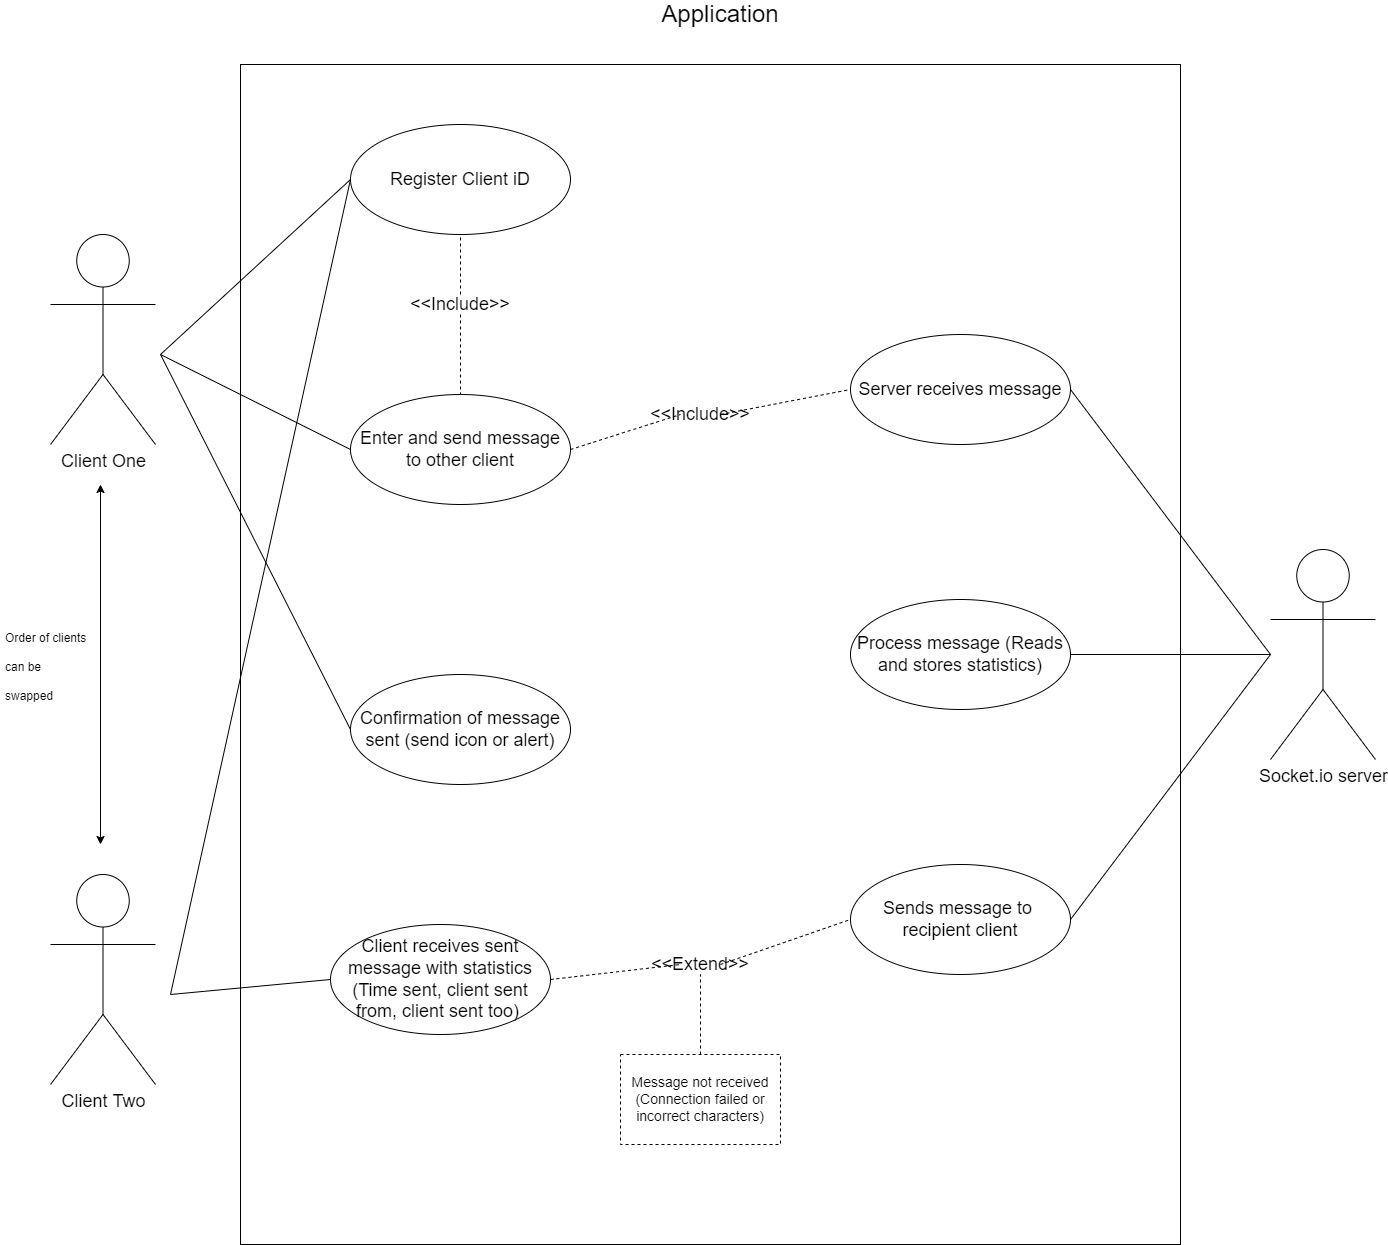

The diagram above was exported from draw.io. Its source (the exported page's mxGraphModel, read from the mxfile embedded in the PNG):
<mxGraphModel dx="1550" dy="893" grid="1" gridSize="10" guides="1" tooltips="1" connect="1" arrows="1" fold="1" page="1" pageScale="1" pageWidth="1500" pageHeight="1500" math="0" shadow="0">
  <root>
    <mxCell id="0" />
    <mxCell id="1" parent="0" />
    <mxCell id="5Kn2xabum06bPzp03Dn8-3" value="" style="rounded=0;whiteSpace=wrap;html=1;fillColor=none;" parent="1" vertex="1">
      <mxGeometry x="270" y="180" width="940" height="1180" as="geometry" />
    </mxCell>
    <mxCell id="5Kn2xabum06bPzp03Dn8-5" value="&lt;font style=&quot;font-size: 18px&quot;&gt;Client One&lt;/font&gt;" style="shape=umlActor;verticalLabelPosition=bottom;verticalAlign=top;html=1;outlineConnect=0;" parent="1" vertex="1">
      <mxGeometry x="80" y="350" width="105" height="210" as="geometry" />
    </mxCell>
    <mxCell id="5Kn2xabum06bPzp03Dn8-6" value="&lt;font style=&quot;font-size: 18px&quot;&gt;Client Two&lt;/font&gt;" style="shape=umlActor;verticalLabelPosition=bottom;verticalAlign=top;html=1;outlineConnect=0;" parent="1" vertex="1">
      <mxGeometry x="80" y="990" width="105" height="210" as="geometry" />
    </mxCell>
    <mxCell id="5Kn2xabum06bPzp03Dn8-7" value="&lt;font style=&quot;font-size: 24px&quot;&gt;Application&lt;/font&gt;" style="text;html=1;strokeColor=none;fillColor=none;align=center;verticalAlign=middle;whiteSpace=wrap;rounded=0;" parent="1" vertex="1">
      <mxGeometry x="730" y="120" width="40" height="20" as="geometry" />
    </mxCell>
    <mxCell id="5Kn2xabum06bPzp03Dn8-8" value="&lt;span style=&quot;font-size: 18px&quot;&gt;Socket.io server&lt;/span&gt;" style="shape=umlActor;verticalLabelPosition=bottom;verticalAlign=top;html=1;outlineConnect=0;" parent="1" vertex="1">
      <mxGeometry x="1300" y="665" width="105" height="210" as="geometry" />
    </mxCell>
    <mxCell id="5Kn2xabum06bPzp03Dn8-9" value="&lt;span style=&quot;font-size: 18px&quot;&gt;Register Client iD&lt;/span&gt;" style="ellipse;whiteSpace=wrap;html=1;fillColor=none;" parent="1" vertex="1">
      <mxGeometry x="380" y="240" width="220" height="110" as="geometry" />
    </mxCell>
    <mxCell id="5Kn2xabum06bPzp03Dn8-11" value="" style="endArrow=none;html=1;entryX=0;entryY=0.5;entryDx=0;entryDy=0;" parent="1" target="5Kn2xabum06bPzp03Dn8-9" edge="1">
      <mxGeometry width="50" height="50" relative="1" as="geometry">
        <mxPoint x="190" y="470" as="sourcePoint" />
        <mxPoint x="440" y="790" as="targetPoint" />
      </mxGeometry>
    </mxCell>
    <mxCell id="5Kn2xabum06bPzp03Dn8-12" value="" style="endArrow=none;html=1;entryX=0;entryY=0.5;entryDx=0;entryDy=0;" parent="1" target="5Kn2xabum06bPzp03Dn8-9" edge="1">
      <mxGeometry width="50" height="50" relative="1" as="geometry">
        <mxPoint x="200" y="1110" as="sourcePoint" />
        <mxPoint x="360" y="340" as="targetPoint" />
      </mxGeometry>
    </mxCell>
    <mxCell id="5Kn2xabum06bPzp03Dn8-13" style="edgeStyle=orthogonalEdgeStyle;rounded=0;orthogonalLoop=1;jettySize=auto;html=1;exitX=0.5;exitY=1;exitDx=0;exitDy=0;" parent="1" source="5Kn2xabum06bPzp03Dn8-9" target="5Kn2xabum06bPzp03Dn8-9" edge="1">
      <mxGeometry relative="1" as="geometry" />
    </mxCell>
    <mxCell id="5Kn2xabum06bPzp03Dn8-15" value="&lt;span style=&quot;font-size: 18px&quot;&gt;Enter and send message to other client&lt;/span&gt;" style="ellipse;whiteSpace=wrap;html=1;fillColor=none;" parent="1" vertex="1">
      <mxGeometry x="380" y="510" width="220" height="110" as="geometry" />
    </mxCell>
    <mxCell id="5Kn2xabum06bPzp03Dn8-16" value="" style="endArrow=none;html=1;entryX=0;entryY=0.5;entryDx=0;entryDy=0;" parent="1" target="5Kn2xabum06bPzp03Dn8-15" edge="1">
      <mxGeometry width="50" height="50" relative="1" as="geometry">
        <mxPoint x="190" y="470" as="sourcePoint" />
        <mxPoint x="370.00000000000773" y="345" as="targetPoint" />
      </mxGeometry>
    </mxCell>
    <mxCell id="5Kn2xabum06bPzp03Dn8-19" value="&lt;span style=&quot;font-size: 18px&quot;&gt;Server receives message&lt;/span&gt;" style="ellipse;whiteSpace=wrap;html=1;fillColor=none;" parent="1" vertex="1">
      <mxGeometry x="880" y="450" width="220" height="110" as="geometry" />
    </mxCell>
    <mxCell id="5Kn2xabum06bPzp03Dn8-20" value="" style="endArrow=none;dashed=1;html=1;exitX=1;exitY=0.5;exitDx=0;exitDy=0;entryX=0;entryY=0.5;entryDx=0;entryDy=0;" parent="1" source="5Kn2xabum06bPzp03Dn8-33" target="5Kn2xabum06bPzp03Dn8-19" edge="1">
      <mxGeometry width="50" height="50" relative="1" as="geometry">
        <mxPoint x="700" y="760" as="sourcePoint" />
        <mxPoint x="750" y="710" as="targetPoint" />
      </mxGeometry>
    </mxCell>
    <mxCell id="5Kn2xabum06bPzp03Dn8-21" value="" style="endArrow=none;html=1;exitX=1;exitY=0.5;exitDx=0;exitDy=0;" parent="1" source="5Kn2xabum06bPzp03Dn8-19" edge="1">
      <mxGeometry width="50" height="50" relative="1" as="geometry">
        <mxPoint x="1040" y="920" as="sourcePoint" />
        <mxPoint x="1300" y="770" as="targetPoint" />
      </mxGeometry>
    </mxCell>
    <mxCell id="5Kn2xabum06bPzp03Dn8-22" value="&lt;span style=&quot;font-size: 18px&quot;&gt;Process message (Reads and stores statistics)&lt;/span&gt;" style="ellipse;whiteSpace=wrap;html=1;fillColor=none;" parent="1" vertex="1">
      <mxGeometry x="880" y="715" width="220" height="110" as="geometry" />
    </mxCell>
    <mxCell id="5Kn2xabum06bPzp03Dn8-23" value="" style="endArrow=none;html=1;exitX=1;exitY=0.5;exitDx=0;exitDy=0;" parent="1" source="5Kn2xabum06bPzp03Dn8-22" edge="1">
      <mxGeometry width="50" height="50" relative="1" as="geometry">
        <mxPoint x="1110" y="695" as="sourcePoint" />
        <mxPoint x="1300" y="770" as="targetPoint" />
      </mxGeometry>
    </mxCell>
    <mxCell id="5Kn2xabum06bPzp03Dn8-24" value="&lt;span style=&quot;font-size: 18px&quot;&gt;Sends message to&amp;nbsp; recipient&amp;nbsp;client&lt;/span&gt;" style="ellipse;whiteSpace=wrap;html=1;fillColor=none;" parent="1" vertex="1">
      <mxGeometry x="880" y="980" width="220" height="110" as="geometry" />
    </mxCell>
    <mxCell id="5Kn2xabum06bPzp03Dn8-25" style="edgeStyle=orthogonalEdgeStyle;rounded=0;orthogonalLoop=1;jettySize=auto;html=1;exitX=0.5;exitY=1;exitDx=0;exitDy=0;" parent="1" source="5Kn2xabum06bPzp03Dn8-24" target="5Kn2xabum06bPzp03Dn8-24" edge="1">
      <mxGeometry relative="1" as="geometry" />
    </mxCell>
    <mxCell id="5Kn2xabum06bPzp03Dn8-26" value="" style="endArrow=none;html=1;exitX=1;exitY=0.5;exitDx=0;exitDy=0;" parent="1" source="5Kn2xabum06bPzp03Dn8-24" edge="1">
      <mxGeometry width="50" height="50" relative="1" as="geometry">
        <mxPoint x="1110" y="780" as="sourcePoint" />
        <mxPoint x="1300" y="770" as="targetPoint" />
      </mxGeometry>
    </mxCell>
    <mxCell id="5Kn2xabum06bPzp03Dn8-27" value="&lt;span style=&quot;font-size: 18px&quot;&gt;Client receives sent message with statistics (Time sent, client sent from, client sent too)&amp;nbsp;&lt;/span&gt;" style="ellipse;whiteSpace=wrap;html=1;fillColor=none;" parent="1" vertex="1">
      <mxGeometry x="360" y="1040" width="220" height="110" as="geometry" />
    </mxCell>
    <mxCell id="5Kn2xabum06bPzp03Dn8-28" value="" style="endArrow=none;dashed=1;html=1;exitX=1;exitY=0.5;exitDx=0;exitDy=0;entryX=0;entryY=0.5;entryDx=0;entryDy=0;" parent="1" source="5Kn2xabum06bPzp03Dn8-36" target="5Kn2xabum06bPzp03Dn8-24" edge="1">
      <mxGeometry width="50" height="50" relative="1" as="geometry">
        <mxPoint x="600" y="705" as="sourcePoint" />
        <mxPoint x="890" y="605" as="targetPoint" />
      </mxGeometry>
    </mxCell>
    <mxCell id="5Kn2xabum06bPzp03Dn8-29" value="" style="endArrow=none;html=1;entryX=0;entryY=0.5;entryDx=0;entryDy=0;" parent="1" target="5Kn2xabum06bPzp03Dn8-27" edge="1">
      <mxGeometry width="50" height="50" relative="1" as="geometry">
        <mxPoint x="200" y="1110" as="sourcePoint" />
        <mxPoint x="380" y="705" as="targetPoint" />
      </mxGeometry>
    </mxCell>
    <mxCell id="5Kn2xabum06bPzp03Dn8-30" value="&lt;span style=&quot;font-size: 18px&quot;&gt;Confirmation of message sent (send icon or alert)&lt;/span&gt;" style="ellipse;whiteSpace=wrap;html=1;fillColor=none;" parent="1" vertex="1">
      <mxGeometry x="380" y="790" width="220" height="110" as="geometry" />
    </mxCell>
    <mxCell id="5Kn2xabum06bPzp03Dn8-31" value="" style="endArrow=none;html=1;entryX=0;entryY=0.5;entryDx=0;entryDy=0;" parent="1" target="5Kn2xabum06bPzp03Dn8-30" edge="1">
      <mxGeometry width="50" height="50" relative="1" as="geometry">
        <mxPoint x="190" y="470" as="sourcePoint" />
        <mxPoint x="640" y="785" as="targetPoint" />
      </mxGeometry>
    </mxCell>
    <mxCell id="5Kn2xabum06bPzp03Dn8-36" value="&lt;font style=&quot;font-size: 18px&quot;&gt;&amp;lt;&amp;lt;Extend&amp;gt;&amp;gt;&lt;/font&gt;" style="text;html=1;strokeColor=none;fillColor=none;align=center;verticalAlign=middle;whiteSpace=wrap;rounded=0;" parent="1" vertex="1">
      <mxGeometry x="710" y="1070" width="40" height="20" as="geometry" />
    </mxCell>
    <mxCell id="5Kn2xabum06bPzp03Dn8-37" value="" style="endArrow=none;dashed=1;html=1;exitX=1;exitY=0.5;exitDx=0;exitDy=0;entryX=0;entryY=0.5;entryDx=0;entryDy=0;" parent="1" source="5Kn2xabum06bPzp03Dn8-27" target="5Kn2xabum06bPzp03Dn8-36" edge="1">
      <mxGeometry width="50" height="50" relative="1" as="geometry">
        <mxPoint x="580" y="1085" as="sourcePoint" />
        <mxPoint x="880" y="945" as="targetPoint" />
      </mxGeometry>
    </mxCell>
    <mxCell id="5Kn2xabum06bPzp03Dn8-33" value="&lt;font style=&quot;font-size: 18px&quot;&gt;&amp;lt;&amp;lt;Include&amp;gt;&amp;gt;&lt;/font&gt;" style="text;html=1;strokeColor=none;fillColor=none;align=center;verticalAlign=middle;whiteSpace=wrap;rounded=0;" parent="1" vertex="1">
      <mxGeometry x="710" y="520" width="40" height="20" as="geometry" />
    </mxCell>
    <mxCell id="5Kn2xabum06bPzp03Dn8-38" value="" style="endArrow=none;dashed=1;html=1;exitX=1;exitY=0.5;exitDx=0;exitDy=0;entryX=0;entryY=0.5;entryDx=0;entryDy=0;" parent="1" source="5Kn2xabum06bPzp03Dn8-15" target="5Kn2xabum06bPzp03Dn8-33" edge="1">
      <mxGeometry width="50" height="50" relative="1" as="geometry">
        <mxPoint x="580" y="675" as="sourcePoint" />
        <mxPoint x="880" y="595" as="targetPoint" />
      </mxGeometry>
    </mxCell>
    <mxCell id="5Kn2xabum06bPzp03Dn8-39" value="" style="endArrow=none;dashed=1;html=1;entryX=0.5;entryY=1;entryDx=0;entryDy=0;exitX=0.5;exitY=0;exitDx=0;exitDy=0;" parent="1" source="5Kn2xabum06bPzp03Dn8-44" target="5Kn2xabum06bPzp03Dn8-36" edge="1">
      <mxGeometry width="50" height="50" relative="1" as="geometry">
        <mxPoint x="730" y="1080" as="sourcePoint" />
        <mxPoint x="690" y="1090" as="targetPoint" />
      </mxGeometry>
    </mxCell>
    <mxCell id="5Kn2xabum06bPzp03Dn8-41" value="" style="endArrow=classic;startArrow=classic;html=1;" parent="1" edge="1">
      <mxGeometry width="50" height="50" relative="1" as="geometry">
        <mxPoint x="130" y="960" as="sourcePoint" />
        <mxPoint x="130" y="600" as="targetPoint" />
      </mxGeometry>
    </mxCell>
    <mxCell id="5Kn2xabum06bPzp03Dn8-43" value="&lt;h1&gt;&lt;span style=&quot;font-size: 12px ; font-weight: 400&quot;&gt;Order of clients can be swapped&lt;/span&gt;&lt;/h1&gt;" style="text;html=1;strokeColor=none;fillColor=none;spacing=5;spacingTop=-20;whiteSpace=wrap;overflow=hidden;rounded=0;dashed=1;" parent="1" vertex="1">
      <mxGeometry x="30" y="730" width="90" height="90" as="geometry" />
    </mxCell>
    <mxCell id="5Kn2xabum06bPzp03Dn8-44" value="&lt;font style=&quot;font-size: 14px&quot;&gt;Message not received (Connection failed or incorrect characters)&lt;/font&gt;" style="rounded=0;whiteSpace=wrap;html=1;fillColor=none;border 1px dotted black;dashed=1;" parent="1" vertex="1">
      <mxGeometry x="650" y="1170" width="160" height="90" as="geometry" />
    </mxCell>
    <mxCell id="5Kn2xabum06bPzp03Dn8-45" value="" style="endArrow=none;dashed=1;html=1;exitX=0.5;exitY=1;exitDx=0;exitDy=0;entryX=0.5;entryY=0;entryDx=0;entryDy=0;" parent="1" source="5Kn2xabum06bPzp03Dn8-46" target="5Kn2xabum06bPzp03Dn8-15" edge="1">
      <mxGeometry width="50" height="50" relative="1" as="geometry">
        <mxPoint x="490" y="660" as="sourcePoint" />
        <mxPoint x="670" y="405" as="targetPoint" />
      </mxGeometry>
    </mxCell>
    <mxCell id="5Kn2xabum06bPzp03Dn8-46" value="&lt;font style=&quot;font-size: 18px&quot;&gt;&amp;lt;&amp;lt;Include&amp;gt;&amp;gt;&lt;/font&gt;" style="text;html=1;strokeColor=none;fillColor=none;align=center;verticalAlign=middle;whiteSpace=wrap;rounded=0;" parent="1" vertex="1">
      <mxGeometry x="470" y="410" width="40" height="20" as="geometry" />
    </mxCell>
    <mxCell id="5Kn2xabum06bPzp03Dn8-47" value="" style="endArrow=none;dashed=1;html=1;exitX=0.5;exitY=0;exitDx=0;exitDy=0;entryX=0.5;entryY=1;entryDx=0;entryDy=0;" parent="1" source="5Kn2xabum06bPzp03Dn8-46" target="5Kn2xabum06bPzp03Dn8-9" edge="1">
      <mxGeometry width="50" height="50" relative="1" as="geometry">
        <mxPoint x="440" y="480" as="sourcePoint" />
        <mxPoint x="250" y="320" as="targetPoint" />
      </mxGeometry>
    </mxCell>
  </root>
</mxGraphModel>